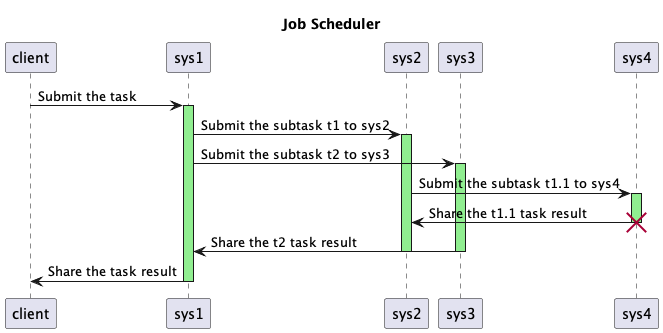

The diagram above was rendered by PlantUML. Its source (embedded in the PNG):
@startuml

title Job Scheduler

client -> sys1 : Submit the task
activate sys1 #lightgreen

sys1 -> sys2 : Submit the subtask t1 to sys2
activate sys2 #lightgreen

sys1 -> sys3 : Submit the subtask t2 to sys3
activate sys3 #lightgreen

sys2 -> sys4 : Submit the subtask t1.1 to sys4
activate sys4 #lightgreen
sys4 -> sys2 : Share the t1.1 task result
destroy sys4

sys3 -> sys1 : Share the t2 task result
deactivate sys3
 
deactivate sys2

sys1 -> client: Share the task result
deactivate sys1

@enduml